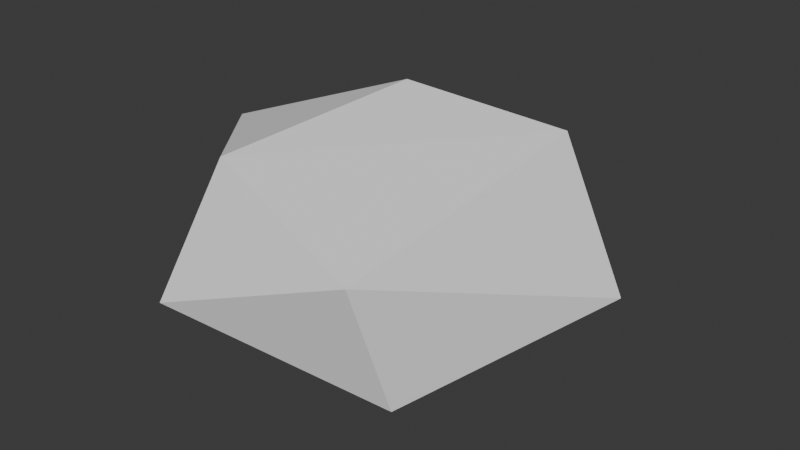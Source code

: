 # Source: Rock.blend  (saved by Blender 4.2.66; exported with 4.5.12 LTS)
import bpy
from mathutils import Matrix  # noqa: F401  (used for matrix-valued properties, if any)

bpy.ops.wm.read_factory_settings(use_empty=True)
scene = bpy.context.scene
scene.name = 'Scene'

# ---- world
world_world = bpy.data.worlds.new('World'); scene.world = world_world
world_world.use_nodes = True; world_world.node_tree.nodes.clear()
_N = world_world.node_tree.nodes; _L = world_world.node_tree.links
n0 = _N.new('ShaderNodeOutputWorld'); n0.name = 'World Output'; n0.location = (300, 300)
n1 = _N.new('ShaderNodeBackground'); n1.name = 'Background'; n1.location = (10, 300)
n1.inputs[0].default_value = (0.05088, 0.05088, 0.05088, 1.0)
_L.new(n1.outputs[0], n0.inputs[0])
n0.is_active_output = True
world_world.color = (0.05088, 0.05088, 0.05088)
world_world.sun_shadow_jitter_overblur = 0.0

# ---- meshes
me_sphere = bpy.data.meshes.new('Sphere')
me_sphere.from_pydata([(-0.3459, 1.707, 0.3436), (0.09018, 1.509, -0.5943), (-0.07229, 0.3, 1.03), (1.076, 0.6347, 0.8265), (1.645, 0.5661, -0.2596), (0.8513, -1.392, 0.3971), (0.9779, -1.125, -0.5847), (0.493, 0.06357, -0.9949), (-0.6013, -1.658, -0.133), (-0.4513, -1.16, 0.8083), (-0.9939, -0.8476, -0.7396), (-1.462, -0.04981, 0.5191), (-1.295, 0.9716, -0.2089), (-0.6321, 0.3399, -0.9569)], [], [(0, 4, 1), (4, 5, 6), (2, 9, 3), (3, 9, 5), (5, 8, 6), (6, 10, 7), (5, 9, 8), (6, 8, 10), (10, 13, 7), (8, 9, 11), (11, 10, 8), (9, 2, 11), (11, 12, 10), (2, 0, 11), (0, 1, 12), (0, 2, 3), (13, 1, 7), (0, 3, 4), (1, 4, 7), (7, 4, 6), (4, 3, 5), (13, 10, 12), (12, 11, 0), (12, 1, 13)])
_uv = me_sphere.uv_layers.new(name='UVMap')
_uv.uv.foreach_set('vector', [0.7949, 0.5909, 0.5421, 0.4172, 0.736, 0.3226, 0.5421, 0.4172, 0.3426, 0.6167, 0.3667, 0.3226, 0.7118, 0.899, 0.1819, 0.747, 0.5703, 0.7251, 0.5703, 0.7251, 0.1819, 0.747, 0.3426, 0.6167, 0.3426, 0.6167, 0.1887, 0.4615, 0.3667, 0.3226, 0.3667, 0.3226, 0.118, 0.2914, 0.5098, 0.1192, 0.3426, 0.6167, 0.1819, 0.747, 0.1887, 0.4615, 0.3667, 0.3226, 0.1887, 0.4615, 0.118, 0.2914, 0.118, 0.2914, 0.02012, 0.2038, 0.5098, 0.1192, 0.1887, 0.4615, 0.1819, 0.747, 0.0198, 0.6642, 0.0198, 0.6642, 0.118, 0.2914, 0.1887, 0.4615, 0.1819, 0.747, 0.2344, 0.9193, 0.0198, 0.6642, 0.9725, 0.6434, 0.9077, 0.4346, 0.9922, 0.3993, 0.7118, 0.899, 0.7949, 0.5909, 0.9725, 0.6434, 0.7949, 0.5909, 0.736, 0.3226, 0.9077, 0.4346, 0.7949, 0.5909, 0.7118, 0.899, 0.5703, 0.7251, 0.8829, 0.1702, 0.736, 0.3226, 0.5098, 0.1192, 0.7949, 0.5909, 0.5703, 0.7251, 0.5421, 0.4172, 0.736, 0.3226, 0.5421, 0.4172, 0.5098, 0.1192, 0.5098, 0.1192, 0.5421, 0.4172, 0.3667, 0.3226, 0.5421, 0.4172, 0.5703, 0.7251, 0.3426, 0.6167, 0.8829, 0.1702, 0.9922, 0.3993, 0.9077, 0.4346, 0.9077, 0.4346, 0.9725, 0.6434, 0.7949, 0.5909, 0.9077, 0.4346, 0.736, 0.3226, 0.8829, 0.1702])
me_sphere.update()

# ---- objects
ob_rock = bpy.data.objects.new('Rock', me_sphere)

# ---- transforms, parenting, visibility, modifiers, constraints
ob_rock.location = (0.0, 0.0, 0.0)

# ---- collection membership
scene.collection.objects.link(ob_rock)

# ---- scene / render settings (as saved in the file)
scene.frame_start = 1; scene.frame_end = 250; scene.frame_set(1)
scene.render.engine = 'BLENDER_EEVEE_NEXT'
bpy.context.view_layer.update()

# ---- added for rendering (the .blend has no active camera and no usable light): camera, sun
cam_auto = bpy.data.cameras.new('AutoCamera')
cam_auto.lens = 50.0
cam_auto.sensor_width = 36.0
cam_auto.clip_end = 1000.0
ob_auto_camera = bpy.data.objects.new('AutoCamera', cam_auto)
scene.collection.objects.link(ob_auto_camera)
ob_auto_camera.location = (4.72466, -5.53512, 3.72403)
ob_auto_camera.rotation_euler = (1.09748, -7.21219e-08, 0.694738)
scene.camera = ob_auto_camera
light_auto_sun = bpy.data.lights.new('AutoSun', 'SUN')
light_auto_sun.energy = 3.0
light_auto_sun.angle = 0.0523599
ob_auto_sun = bpy.data.objects.new('AutoSun', light_auto_sun)
scene.collection.objects.link(ob_auto_sun)
ob_auto_sun.rotation_euler = (0.872665, 0.174533, 0.523599)
bpy.context.view_layer.update()
